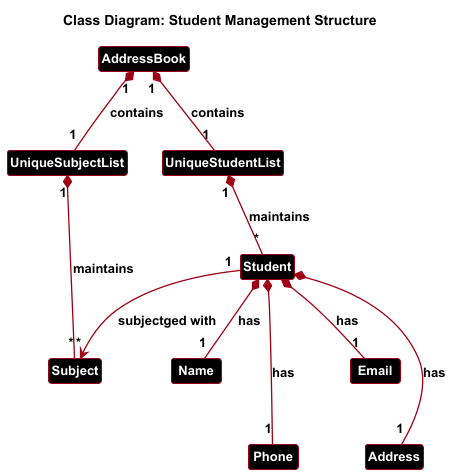

The diagram above was rendered by PlantUML. Its source (embedded in the PNG):
@startuml
!include style.puml

skinparam {
    classFontSize 13
    classFontStyle bold
    arrowThickness 1.3
    arrowColor #444444
    classBackgroundColor #000000
    classBorderColor MODEL_COLOR
    classArrowColor MODEL_COLOR
}

title "Class Diagram: Student Management Structure"

class AddressBook {
  - students: UniqueStudentList
  - subjects: UniqueSubjectList
}

class UniqueStudentList {
  - internalList: List<Student>
  + add(Student)
  + remove(Student)
}

class UniqueSubjectList {
  - internalList: List<Subject>
  + add(Subject)
  + remove(Subject)
}

class Student {
  - name: Name
  - phone: Phone
  - email: Email
  - address: Address
  - subjects: Set<Subject>
  + addSubject(Subject)
  + removeSubject(Subject)
}

class Subject {
  - subjectName: String
}

class Name {
  - fullName: String
}
class Phone {
  - value: String
}
class Email {
  - value: String
}
class Address {
  - value: String
}

' Composition Relationships
AddressBook "1" *-- "1" UniqueStudentList : contains
AddressBook "1" *-- "1" UniqueSubjectList : contains
UniqueStudentList "1" *-- "*" Student : maintains
UniqueSubjectList "1" *-- "*" Subject : maintains

' Student Components
Student *-- "1" Name : has
Student *-- "1" Phone : has
Student *-- "1" Email : has
Student *-- "1" Address : has

' Subject Association
Student "1" --> "*" Subject : subjectged with

' Layout improvements
UniqueSubjectList -[hidden]right- UniqueStudentList
Name -[hidden]down- Phone
Email -[hidden]down- Address
@enduml